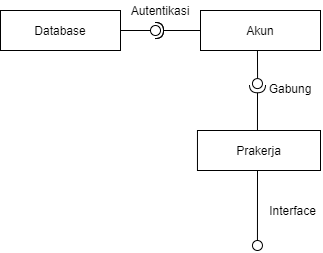

The diagram above was exported from draw.io. Its source (the exported page's mxGraphModel, read from the mxfile embedded in the PNG):
<mxGraphModel dx="868" dy="482" grid="1" gridSize="10" guides="1" tooltips="1" connect="1" arrows="1" fold="1" page="1" pageScale="1" pageWidth="850" pageHeight="1100" math="0" shadow="0">
  <root>
    <mxCell id="0" />
    <mxCell id="1" parent="0" />
    <mxCell id="v8cj4bVJExInMfGjJlcj-1" value="Database" style="rounded=0;whiteSpace=wrap;html=1;" vertex="1" parent="1">
      <mxGeometry x="40" y="240" width="120" height="40" as="geometry" />
    </mxCell>
    <mxCell id="v8cj4bVJExInMfGjJlcj-10" value="" style="group" vertex="1" connectable="0" parent="1">
      <mxGeometry x="160" y="255" width="200" height="25" as="geometry" />
    </mxCell>
    <mxCell id="v8cj4bVJExInMfGjJlcj-7" value="" style="rounded=0;orthogonalLoop=1;jettySize=auto;html=1;endArrow=none;endFill=0;" edge="1" target="v8cj4bVJExInMfGjJlcj-9" parent="v8cj4bVJExInMfGjJlcj-10">
      <mxGeometry relative="1" as="geometry">
        <mxPoint y="5" as="sourcePoint" />
      </mxGeometry>
    </mxCell>
    <mxCell id="v8cj4bVJExInMfGjJlcj-8" value="" style="rounded=0;orthogonalLoop=1;jettySize=auto;html=1;endArrow=halfCircle;endFill=0;entryX=0.5;entryY=0.5;entryDx=0;entryDy=0;endSize=6;strokeWidth=1;" edge="1" target="v8cj4bVJExInMfGjJlcj-9" parent="v8cj4bVJExInMfGjJlcj-10">
      <mxGeometry relative="1" as="geometry">
        <mxPoint x="83.07692307692308" y="5" as="sourcePoint" />
        <Array as="points">
          <mxPoint x="83.07692307692308" y="5" />
        </Array>
      </mxGeometry>
    </mxCell>
    <mxCell id="v8cj4bVJExInMfGjJlcj-9" value="" style="ellipse;whiteSpace=wrap;html=1;fontFamily=Helvetica;fontSize=12;fontColor=#000000;align=center;strokeColor=#000000;fillColor=#ffffff;points=[];aspect=fixed;resizable=0;" vertex="1" parent="v8cj4bVJExInMfGjJlcj-10">
      <mxGeometry x="30" width="10" height="10" as="geometry" />
    </mxCell>
    <mxCell id="v8cj4bVJExInMfGjJlcj-12" value="Akun" style="rounded=0;whiteSpace=wrap;html=1;" vertex="1" parent="v8cj4bVJExInMfGjJlcj-10">
      <mxGeometry x="80" y="-15" width="120" height="40" as="geometry" />
    </mxCell>
    <mxCell id="v8cj4bVJExInMfGjJlcj-26" value="" style="rounded=0;orthogonalLoop=1;jettySize=auto;html=1;endArrow=halfCircle;endFill=0;entryX=0.5;entryY=0.5;entryDx=0;entryDy=0;endSize=6;strokeWidth=1;" edge="1" parent="1">
      <mxGeometry relative="1" as="geometry">
        <mxPoint x="230" y="260" as="sourcePoint" />
        <mxPoint x="195" y="260" as="targetPoint" />
        <Array as="points" />
      </mxGeometry>
    </mxCell>
    <mxCell id="v8cj4bVJExInMfGjJlcj-38" value="" style="rounded=0;orthogonalLoop=1;jettySize=auto;html=1;endArrow=none;endFill=0;" edge="1" target="v8cj4bVJExInMfGjJlcj-40" parent="1">
      <mxGeometry x="276.96000000000004" y="318.0363575967998" as="geometry">
        <mxPoint x="296.96000000000004" y="280" as="sourcePoint" />
      </mxGeometry>
    </mxCell>
    <mxCell id="v8cj4bVJExInMfGjJlcj-44" value="" style="group" vertex="1" connectable="0" parent="1">
      <mxGeometry x="290" y="312.07" width="13.93" height="47.93" as="geometry" />
    </mxCell>
    <mxCell id="v8cj4bVJExInMfGjJlcj-39" value="" style="rounded=0;orthogonalLoop=1;jettySize=auto;html=1;endArrow=halfCircle;endFill=0;endSize=6;strokeWidth=1;" edge="1" parent="v8cj4bVJExInMfGjJlcj-44">
      <mxGeometry x="-13.038899099698686" y="-0.0415629016441471" as="geometry">
        <mxPoint x="6.965000000000001" y="47.93" as="sourcePoint" />
        <mxPoint x="7.005007798199362" y="2.2032135206778154" as="targetPoint" />
      </mxGeometry>
    </mxCell>
    <mxCell id="v8cj4bVJExInMfGjJlcj-40" value="" style="ellipse;whiteSpace=wrap;html=1;fontFamily=Helvetica;fontSize=12;fontColor=#000000;align=center;strokeColor=#000000;fillColor=#ffffff;points=[];aspect=fixed;resizable=0;rotation=215;" vertex="1" parent="1">
      <mxGeometry x="291.96000000000004" y="308.0763575967998" width="10" height="10" as="geometry" />
    </mxCell>
    <mxCell id="v8cj4bVJExInMfGjJlcj-46" value="Prakerja" style="rounded=0;whiteSpace=wrap;html=1;" vertex="1" parent="1">
      <mxGeometry x="236.96" y="360" width="123.04" height="40" as="geometry" />
    </mxCell>
    <mxCell id="v8cj4bVJExInMfGjJlcj-47" value="Autentikasi" style="text;html=1;strokeColor=none;fillColor=none;align=center;verticalAlign=middle;whiteSpace=wrap;rounded=0;" vertex="1" parent="1">
      <mxGeometry x="180" y="230" width="40" height="20" as="geometry" />
    </mxCell>
    <mxCell id="v8cj4bVJExInMfGjJlcj-48" value="Gabung" style="text;html=1;strokeColor=none;fillColor=none;align=center;verticalAlign=middle;whiteSpace=wrap;rounded=0;" vertex="1" parent="1">
      <mxGeometry x="310" y="308.08" width="40" height="20" as="geometry" />
    </mxCell>
    <mxCell id="v8cj4bVJExInMfGjJlcj-49" value="" style="rounded=0;orthogonalLoop=1;jettySize=auto;html=1;endArrow=none;endFill=0;" edge="1" target="v8cj4bVJExInMfGjJlcj-51" parent="1">
      <mxGeometry relative="1" as="geometry">
        <mxPoint x="297" y="400" as="sourcePoint" />
      </mxGeometry>
    </mxCell>
    <mxCell id="v8cj4bVJExInMfGjJlcj-51" value="" style="ellipse;whiteSpace=wrap;html=1;fontFamily=Helvetica;fontSize=12;fontColor=#000000;align=center;strokeColor=#000000;fillColor=#ffffff;points=[];aspect=fixed;resizable=0;rotation=65;" vertex="1" parent="1">
      <mxGeometry x="291.96" y="470" width="10" height="10" as="geometry" />
    </mxCell>
    <mxCell id="v8cj4bVJExInMfGjJlcj-54" value="Interface" style="text;html=1;align=center;verticalAlign=middle;resizable=0;points=[];autosize=1;" vertex="1" parent="1">
      <mxGeometry x="301.96" y="430" width="60" height="20" as="geometry" />
    </mxCell>
  </root>
</mxGraphModel>